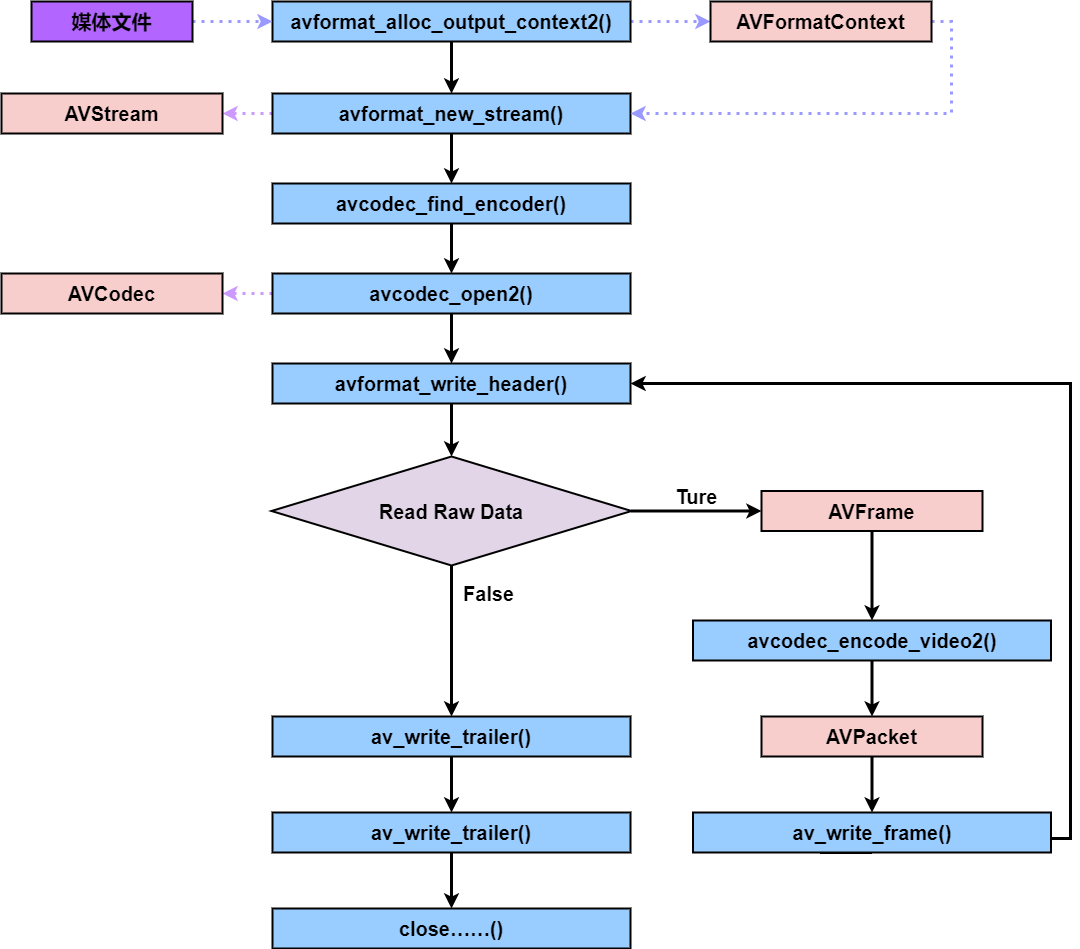

The diagram above was exported from draw.io. Its source (the exported page's mxGraphModel, read from the mxfile embedded in the PNG):
<mxGraphModel dx="1422" dy="814" grid="0" gridSize="10" guides="1" tooltips="1" connect="1" arrows="1" fold="1" page="1" pageScale="1" pageWidth="1200" pageHeight="1920" math="0" shadow="0">
  <root>
    <mxCell id="0" />
    <mxCell id="1" parent="0" />
    <mxCell id="sugWlCEasmIqmAyGVpIx-9" style="edgeStyle=orthogonalEdgeStyle;rounded=0;orthogonalLoop=1;jettySize=auto;html=1;exitX=0.5;exitY=1;exitDx=0;exitDy=0;entryX=0.5;entryY=0;entryDx=0;entryDy=0;strokeWidth=3;" parent="1" source="sugWlCEasmIqmAyGVpIx-4" target="sugWlCEasmIqmAyGVpIx-10" edge="1">
      <mxGeometry relative="1" as="geometry">
        <mxPoint x="527" y="257" as="targetPoint" />
      </mxGeometry>
    </mxCell>
    <mxCell id="sugWlCEasmIqmAyGVpIx-23" style="edgeStyle=orthogonalEdgeStyle;rounded=0;orthogonalLoop=1;jettySize=auto;html=1;exitX=1;exitY=0.5;exitDx=0;exitDy=0;entryX=0;entryY=0.5;entryDx=0;entryDy=0;strokeWidth=3;strokeColor=#9999FF;dashed=1;dashPattern=1 2;" parent="1" source="sugWlCEasmIqmAyGVpIx-4" target="sugWlCEasmIqmAyGVpIx-22" edge="1">
      <mxGeometry relative="1" as="geometry" />
    </mxCell>
    <mxCell id="sugWlCEasmIqmAyGVpIx-4" value="&lt;span style=&quot;font-size: 20px&quot;&gt;&lt;b&gt;avformat_alloc_output_context2()&lt;/b&gt;&lt;/span&gt;" style="rounded=0;whiteSpace=wrap;html=1;fillColor=#99CCFF;strokeColor=#000000;strokeWidth=2;" parent="1" vertex="1">
      <mxGeometry x="348" y="255" width="358" height="40" as="geometry" />
    </mxCell>
    <mxCell id="sugWlCEasmIqmAyGVpIx-17" style="edgeStyle=orthogonalEdgeStyle;rounded=0;orthogonalLoop=1;jettySize=auto;html=1;exitX=0.5;exitY=1;exitDx=0;exitDy=0;entryX=0.5;entryY=0;entryDx=0;entryDy=0;strokeWidth=3;" parent="1" source="sugWlCEasmIqmAyGVpIx-10" target="sugWlCEasmIqmAyGVpIx-12" edge="1">
      <mxGeometry relative="1" as="geometry" />
    </mxCell>
    <mxCell id="sugWlCEasmIqmAyGVpIx-65" style="edgeStyle=orthogonalEdgeStyle;rounded=0;orthogonalLoop=1;jettySize=auto;html=1;exitX=0;exitY=0.5;exitDx=0;exitDy=0;strokeColor=#CC99FF;strokeWidth=3;dashed=1;dashPattern=1 2;" parent="1" source="sugWlCEasmIqmAyGVpIx-10" target="sugWlCEasmIqmAyGVpIx-64" edge="1">
      <mxGeometry relative="1" as="geometry" />
    </mxCell>
    <mxCell id="sugWlCEasmIqmAyGVpIx-10" value="&lt;span style=&quot;font-size: 20px&quot;&gt;&lt;b&gt;avformat_new_stream()&lt;/b&gt;&lt;/span&gt;" style="rounded=0;whiteSpace=wrap;html=1;fillColor=#99CCFF;strokeColor=#000000;strokeWidth=2;" parent="1" vertex="1">
      <mxGeometry x="348" y="347" width="358" height="40" as="geometry" />
    </mxCell>
    <mxCell id="sugWlCEasmIqmAyGVpIx-18" style="edgeStyle=orthogonalEdgeStyle;rounded=0;orthogonalLoop=1;jettySize=auto;html=1;exitX=0.5;exitY=1;exitDx=0;exitDy=0;entryX=0.5;entryY=0;entryDx=0;entryDy=0;strokeWidth=3;" parent="1" source="sugWlCEasmIqmAyGVpIx-12" target="sugWlCEasmIqmAyGVpIx-13" edge="1">
      <mxGeometry relative="1" as="geometry" />
    </mxCell>
    <mxCell id="sugWlCEasmIqmAyGVpIx-12" value="&lt;span style=&quot;font-size: 20px&quot;&gt;&lt;b&gt;avcodec_find_encoder()&lt;/b&gt;&lt;/span&gt;" style="rounded=0;whiteSpace=wrap;html=1;fillColor=#99CCFF;strokeColor=#000000;strokeWidth=2;" parent="1" vertex="1">
      <mxGeometry x="348" y="437" width="358" height="40" as="geometry" />
    </mxCell>
    <mxCell id="sugWlCEasmIqmAyGVpIx-19" style="edgeStyle=orthogonalEdgeStyle;rounded=0;orthogonalLoop=1;jettySize=auto;html=1;exitX=0.5;exitY=1;exitDx=0;exitDy=0;entryX=0.5;entryY=0;entryDx=0;entryDy=0;strokeWidth=3;" parent="1" source="sugWlCEasmIqmAyGVpIx-13" target="sugWlCEasmIqmAyGVpIx-14" edge="1">
      <mxGeometry relative="1" as="geometry" />
    </mxCell>
    <mxCell id="sugWlCEasmIqmAyGVpIx-63" style="edgeStyle=orthogonalEdgeStyle;rounded=0;orthogonalLoop=1;jettySize=auto;html=1;exitX=0;exitY=0.5;exitDx=0;exitDy=0;strokeColor=#CC99FF;strokeWidth=3;dashed=1;dashPattern=1 2;" parent="1" source="sugWlCEasmIqmAyGVpIx-13" target="sugWlCEasmIqmAyGVpIx-62" edge="1">
      <mxGeometry relative="1" as="geometry" />
    </mxCell>
    <mxCell id="sugWlCEasmIqmAyGVpIx-13" value="&lt;span style=&quot;font-size: 20px&quot;&gt;&lt;b&gt;avcodec_open2()&lt;/b&gt;&lt;/span&gt;" style="rounded=0;whiteSpace=wrap;html=1;fillColor=#99CCFF;strokeColor=#000000;strokeWidth=2;" parent="1" vertex="1">
      <mxGeometry x="348" y="527" width="358" height="40" as="geometry" />
    </mxCell>
    <mxCell id="sugWlCEasmIqmAyGVpIx-41" style="edgeStyle=orthogonalEdgeStyle;rounded=0;orthogonalLoop=1;jettySize=auto;html=1;exitX=0.5;exitY=1;exitDx=0;exitDy=0;entryX=0.5;entryY=0;entryDx=0;entryDy=0;strokeColor=#000000;strokeWidth=3;" parent="1" source="sugWlCEasmIqmAyGVpIx-14" target="sugWlCEasmIqmAyGVpIx-40" edge="1">
      <mxGeometry relative="1" as="geometry" />
    </mxCell>
    <mxCell id="sugWlCEasmIqmAyGVpIx-14" value="&lt;span style=&quot;font-size: 20px&quot;&gt;&lt;b&gt;avformat_write_header()&lt;/b&gt;&lt;/span&gt;" style="rounded=0;whiteSpace=wrap;html=1;fillColor=#99CCFF;strokeColor=#000000;strokeWidth=2;" parent="1" vertex="1">
      <mxGeometry x="348" y="617" width="358" height="40" as="geometry" />
    </mxCell>
    <mxCell id="sugWlCEasmIqmAyGVpIx-61" style="edgeStyle=orthogonalEdgeStyle;rounded=0;orthogonalLoop=1;jettySize=auto;html=1;exitX=0.5;exitY=1;exitDx=0;exitDy=0;entryX=0.5;entryY=0;entryDx=0;entryDy=0;strokeColor=#000000;strokeWidth=3;" parent="1" source="sugWlCEasmIqmAyGVpIx-16" target="sugWlCEasmIqmAyGVpIx-60" edge="1">
      <mxGeometry relative="1" as="geometry" />
    </mxCell>
    <mxCell id="sugWlCEasmIqmAyGVpIx-16" value="&lt;span style=&quot;font-size: 20px&quot;&gt;&lt;b&gt;av_write_trailer()&lt;/b&gt;&lt;/span&gt;" style="rounded=0;whiteSpace=wrap;html=1;fillColor=#99CCFF;strokeColor=#000000;strokeWidth=2;" parent="1" vertex="1">
      <mxGeometry x="348" y="1066" width="358" height="40" as="geometry" />
    </mxCell>
    <mxCell id="sugWlCEasmIqmAyGVpIx-32" style="edgeStyle=orthogonalEdgeStyle;rounded=0;orthogonalLoop=1;jettySize=auto;html=1;exitX=1;exitY=0.5;exitDx=0;exitDy=0;entryX=1;entryY=0.5;entryDx=0;entryDy=0;dashed=1;dashPattern=1 2;strokeColor=#9999FF;strokeWidth=3;" parent="1" source="sugWlCEasmIqmAyGVpIx-22" target="sugWlCEasmIqmAyGVpIx-10" edge="1">
      <mxGeometry relative="1" as="geometry" />
    </mxCell>
    <mxCell id="sugWlCEasmIqmAyGVpIx-22" value="&lt;font&gt;&lt;span style=&quot;font-size: 20px&quot;&gt;&lt;b&gt;AVFormatContext&lt;/b&gt;&lt;/span&gt;&lt;/font&gt;" style="rounded=0;whiteSpace=wrap;html=1;fillColor=#f8cecc;strokeColor=#000000;strokeWidth=2;" parent="1" vertex="1">
      <mxGeometry x="786" y="255" width="221" height="40" as="geometry" />
    </mxCell>
    <mxCell id="sugWlCEasmIqmAyGVpIx-25" value="" style="edgeStyle=orthogonalEdgeStyle;rounded=0;orthogonalLoop=1;jettySize=auto;html=1;dashed=1;dashPattern=1 2;strokeColor=#9999FF;strokeWidth=3;" parent="1" source="sugWlCEasmIqmAyGVpIx-24" target="sugWlCEasmIqmAyGVpIx-4" edge="1">
      <mxGeometry relative="1" as="geometry" />
    </mxCell>
    <mxCell id="sugWlCEasmIqmAyGVpIx-24" value="&lt;span style=&quot;font-size: 20px&quot;&gt;&lt;b&gt;媒体文件&lt;/b&gt;&lt;/span&gt;" style="rounded=0;whiteSpace=wrap;html=1;fillColor=#B266FF;strokeColor=#000000;strokeWidth=2;" parent="1" vertex="1">
      <mxGeometry x="107" y="255" width="161" height="40" as="geometry" />
    </mxCell>
    <mxCell id="sugWlCEasmIqmAyGVpIx-53" style="edgeStyle=orthogonalEdgeStyle;rounded=0;orthogonalLoop=1;jettySize=auto;html=1;exitX=1;exitY=0.5;exitDx=0;exitDy=0;entryX=0;entryY=0.5;entryDx=0;entryDy=0;strokeColor=#000000;strokeWidth=3;" parent="1" source="sugWlCEasmIqmAyGVpIx-40" target="sugWlCEasmIqmAyGVpIx-43" edge="1">
      <mxGeometry relative="1" as="geometry" />
    </mxCell>
    <mxCell id="sugWlCEasmIqmAyGVpIx-55" style="edgeStyle=orthogonalEdgeStyle;rounded=0;orthogonalLoop=1;jettySize=auto;html=1;exitX=0.5;exitY=1;exitDx=0;exitDy=0;entryX=0.5;entryY=0;entryDx=0;entryDy=0;strokeColor=#000000;strokeWidth=3;" parent="1" source="sugWlCEasmIqmAyGVpIx-40" target="sugWlCEasmIqmAyGVpIx-54" edge="1">
      <mxGeometry relative="1" as="geometry" />
    </mxCell>
    <mxCell id="sugWlCEasmIqmAyGVpIx-40" value="&lt;b style=&quot;font-size: 20px&quot;&gt;Read Raw Data&lt;/b&gt;" style="rhombus;whiteSpace=wrap;html=1;strokeWidth=2;fillWeight=-1;hachureGap=8;fillStyle=cross-hatch;sketch=0;fillColor=#e1d5e7;strokeColor=#000000;" parent="1" vertex="1">
      <mxGeometry x="347" y="710" width="360" height="109" as="geometry" />
    </mxCell>
    <mxCell id="sugWlCEasmIqmAyGVpIx-46" style="edgeStyle=orthogonalEdgeStyle;rounded=0;orthogonalLoop=1;jettySize=auto;html=1;exitX=0.5;exitY=1;exitDx=0;exitDy=0;entryX=0.5;entryY=0;entryDx=0;entryDy=0;strokeColor=#000000;strokeWidth=3;" parent="1" source="sugWlCEasmIqmAyGVpIx-43" target="sugWlCEasmIqmAyGVpIx-45" edge="1">
      <mxGeometry relative="1" as="geometry" />
    </mxCell>
    <mxCell id="sugWlCEasmIqmAyGVpIx-43" value="&lt;font&gt;&lt;span style=&quot;font-size: 20px&quot;&gt;&lt;b&gt;AVFrame&lt;/b&gt;&lt;/span&gt;&lt;/font&gt;" style="rounded=0;whiteSpace=wrap;html=1;fillColor=#f8cecc;strokeColor=#000000;strokeWidth=2;" parent="1" vertex="1">
      <mxGeometry x="837" y="744.5" width="221" height="40" as="geometry" />
    </mxCell>
    <mxCell id="sugWlCEasmIqmAyGVpIx-48" style="edgeStyle=orthogonalEdgeStyle;rounded=0;orthogonalLoop=1;jettySize=auto;html=1;exitX=0.5;exitY=1;exitDx=0;exitDy=0;entryX=0.5;entryY=0;entryDx=0;entryDy=0;strokeColor=#000000;strokeWidth=3;" parent="1" source="sugWlCEasmIqmAyGVpIx-45" target="sugWlCEasmIqmAyGVpIx-47" edge="1">
      <mxGeometry relative="1" as="geometry" />
    </mxCell>
    <mxCell id="sugWlCEasmIqmAyGVpIx-45" value="&lt;span style=&quot;font-size: 20px&quot;&gt;&lt;b&gt;avcodec_encode_video2()&lt;/b&gt;&lt;/span&gt;" style="rounded=0;whiteSpace=wrap;html=1;fillColor=#99CCFF;strokeColor=#000000;strokeWidth=2;" parent="1" vertex="1">
      <mxGeometry x="768.5" y="874" width="358" height="40" as="geometry" />
    </mxCell>
    <mxCell id="sugWlCEasmIqmAyGVpIx-50" style="edgeStyle=orthogonalEdgeStyle;rounded=0;orthogonalLoop=1;jettySize=auto;html=1;exitX=0.5;exitY=1;exitDx=0;exitDy=0;entryX=0.5;entryY=0;entryDx=0;entryDy=0;strokeColor=#000000;strokeWidth=3;" parent="1" source="sugWlCEasmIqmAyGVpIx-47" target="sugWlCEasmIqmAyGVpIx-49" edge="1">
      <mxGeometry relative="1" as="geometry" />
    </mxCell>
    <mxCell id="sugWlCEasmIqmAyGVpIx-47" value="&lt;font&gt;&lt;span style=&quot;font-size: 20px&quot;&gt;&lt;b&gt;AVPacket&lt;/b&gt;&lt;/span&gt;&lt;/font&gt;" style="rounded=0;whiteSpace=wrap;html=1;fillColor=#f8cecc;strokeColor=#000000;strokeWidth=2;" parent="1" vertex="1">
      <mxGeometry x="837" y="970" width="221" height="40" as="geometry" />
    </mxCell>
    <mxCell id="sugWlCEasmIqmAyGVpIx-52" style="edgeStyle=orthogonalEdgeStyle;rounded=0;orthogonalLoop=1;jettySize=auto;html=1;exitX=0.5;exitY=1;exitDx=0;exitDy=0;entryX=1;entryY=0.5;entryDx=0;entryDy=0;strokeColor=#000000;strokeWidth=3;" parent="1" source="sugWlCEasmIqmAyGVpIx-49" target="sugWlCEasmIqmAyGVpIx-14" edge="1">
      <mxGeometry relative="1" as="geometry">
        <Array as="points">
          <mxPoint x="897" y="1092" />
          <mxPoint x="1146" y="1092" />
          <mxPoint x="1146" y="637" />
        </Array>
      </mxGeometry>
    </mxCell>
    <mxCell id="sugWlCEasmIqmAyGVpIx-49" value="&lt;span style=&quot;font-size: 20px&quot;&gt;&lt;b&gt;av_write_frame()&lt;/b&gt;&lt;/span&gt;" style="rounded=0;whiteSpace=wrap;html=1;fillColor=#99CCFF;strokeColor=#000000;strokeWidth=2;" parent="1" vertex="1">
      <mxGeometry x="768.5" y="1066" width="358" height="40" as="geometry" />
    </mxCell>
    <mxCell id="sugWlCEasmIqmAyGVpIx-51" value="&lt;font style=&quot;font-size: 20px&quot;&gt;&lt;b&gt;Ture&lt;/b&gt;&lt;/font&gt;" style="text;html=1;align=center;verticalAlign=middle;resizable=0;points=[];autosize=1;strokeColor=none;fillColor=none;" parent="1" vertex="1">
      <mxGeometry x="746" y="739" width="52" height="21" as="geometry" />
    </mxCell>
    <mxCell id="sugWlCEasmIqmAyGVpIx-57" style="edgeStyle=orthogonalEdgeStyle;rounded=0;orthogonalLoop=1;jettySize=auto;html=1;exitX=0.5;exitY=1;exitDx=0;exitDy=0;entryX=0.5;entryY=0;entryDx=0;entryDy=0;strokeColor=#000000;strokeWidth=3;" parent="1" source="sugWlCEasmIqmAyGVpIx-54" target="sugWlCEasmIqmAyGVpIx-16" edge="1">
      <mxGeometry relative="1" as="geometry" />
    </mxCell>
    <mxCell id="sugWlCEasmIqmAyGVpIx-54" value="&lt;span style=&quot;font-size: 20px&quot;&gt;&lt;b&gt;av_write_trailer()&lt;/b&gt;&lt;/span&gt;" style="rounded=0;whiteSpace=wrap;html=1;fillColor=#99CCFF;strokeColor=#000000;strokeWidth=2;" parent="1" vertex="1">
      <mxGeometry x="348" y="970" width="358" height="40" as="geometry" />
    </mxCell>
    <mxCell id="sugWlCEasmIqmAyGVpIx-56" value="&lt;font style=&quot;font-size: 20px&quot;&gt;&lt;b&gt;False&lt;/b&gt;&lt;/font&gt;" style="text;html=1;align=center;verticalAlign=middle;resizable=0;points=[];autosize=1;strokeColor=none;fillColor=none;" parent="1" vertex="1">
      <mxGeometry x="533" y="836" width="61" height="21" as="geometry" />
    </mxCell>
    <mxCell id="sugWlCEasmIqmAyGVpIx-60" value="&lt;span style=&quot;font-size: 20px&quot;&gt;&lt;b&gt;close……()&lt;/b&gt;&lt;/span&gt;" style="rounded=0;whiteSpace=wrap;html=1;fillColor=#99CCFF;strokeColor=#000000;strokeWidth=2;" parent="1" vertex="1">
      <mxGeometry x="348" y="1162" width="358" height="40" as="geometry" />
    </mxCell>
    <mxCell id="sugWlCEasmIqmAyGVpIx-62" value="&lt;font&gt;&lt;span style=&quot;font-size: 20px&quot;&gt;&lt;b&gt;AVCodec&lt;/b&gt;&lt;/span&gt;&lt;/font&gt;" style="rounded=0;whiteSpace=wrap;html=1;fillColor=#f8cecc;strokeColor=#000000;strokeWidth=2;" parent="1" vertex="1">
      <mxGeometry x="77" y="527" width="221" height="40" as="geometry" />
    </mxCell>
    <mxCell id="sugWlCEasmIqmAyGVpIx-64" value="&lt;font&gt;&lt;span style=&quot;font-size: 20px&quot;&gt;&lt;b&gt;AVStream&lt;/b&gt;&lt;/span&gt;&lt;/font&gt;" style="rounded=0;whiteSpace=wrap;html=1;fillColor=#f8cecc;strokeColor=#000000;strokeWidth=2;" parent="1" vertex="1">
      <mxGeometry x="77" y="347" width="221" height="40" as="geometry" />
    </mxCell>
  </root>
</mxGraphModel>